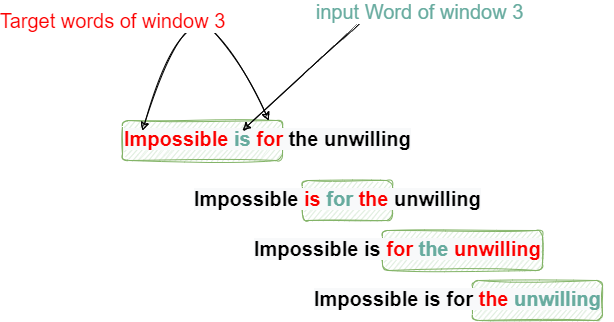

The diagram above was exported from draw.io. Its source (the exported page's mxGraphModel, read from the mxfile embedded in the PNG):
<mxGraphModel dx="782" dy="411" grid="1" gridSize="10" guides="1" tooltips="1" connect="1" arrows="1" fold="1" page="1" pageScale="1" pageWidth="827" pageHeight="1169" math="0" shadow="0">
  <root>
    <mxCell id="f7XjZ043AD-ejFIX7ceD-0" />
    <mxCell id="f7XjZ043AD-ejFIX7ceD-1" parent="f7XjZ043AD-ejFIX7ceD-0" />
    <mxCell id="f7XjZ043AD-ejFIX7ceD-2" value="" style="rounded=1;whiteSpace=wrap;html=1;fontSize=20;fillColor=#d5e8d4;strokeColor=#82b366;sketch=1;" vertex="1" parent="f7XjZ043AD-ejFIX7ceD-1">
      <mxGeometry x="650" y="380" width="130" height="40" as="geometry" />
    </mxCell>
    <mxCell id="f7XjZ043AD-ejFIX7ceD-3" value="" style="rounded=1;whiteSpace=wrap;html=1;fontSize=20;fillColor=#d5e8d4;strokeColor=#82b366;sketch=1;" vertex="1" parent="f7XjZ043AD-ejFIX7ceD-1">
      <mxGeometry x="480" y="280" width="90" height="40" as="geometry" />
    </mxCell>
    <mxCell id="f7XjZ043AD-ejFIX7ceD-4" value="" style="rounded=1;whiteSpace=wrap;html=1;fontSize=20;fillColor=#d5e8d4;strokeColor=#82b366;sketch=1;" vertex="1" parent="f7XjZ043AD-ejFIX7ceD-1">
      <mxGeometry x="300" y="220" width="160" height="40" as="geometry" />
    </mxCell>
    <mxCell id="f7XjZ043AD-ejFIX7ceD-5" value="&lt;span style=&quot;font-family: Helvetica; font-size: 20px; font-style: normal; font-variant-ligatures: normal; font-variant-caps: normal; font-weight: 700; letter-spacing: normal; orphans: 2; text-align: center; text-indent: 0px; text-transform: none; widows: 2; word-spacing: 0px; -webkit-text-stroke-width: 0px; background-color: rgb(248, 249, 250); text-decoration-thickness: initial; text-decoration-style: initial; text-decoration-color: initial; float: none; line-height: 1.1; display: inline !important;&quot;&gt;&lt;font color=&quot;#fc0000&quot;&gt;Impossible &lt;/font&gt;&lt;/span&gt;&lt;span style=&quot;font-family: Helvetica; font-size: 20px; font-style: normal; font-variant-ligatures: normal; font-variant-caps: normal; font-weight: 700; letter-spacing: normal; orphans: 2; text-align: center; text-indent: 0px; text-transform: none; widows: 2; word-spacing: 0px; -webkit-text-stroke-width: 0px; background-color: rgb(248, 249, 250); text-decoration-thickness: initial; text-decoration-style: initial; text-decoration-color: initial; float: none; line-height: 1.1; display: inline !important;&quot;&gt;&lt;font color=&quot;#67ab9f&quot;&gt;is &lt;/font&gt;&lt;/span&gt;&lt;span style=&quot;font-family: Helvetica; font-size: 20px; font-style: normal; font-variant-ligatures: normal; font-variant-caps: normal; font-weight: 700; letter-spacing: normal; orphans: 2; text-align: center; text-indent: 0px; text-transform: none; widows: 2; word-spacing: 0px; -webkit-text-stroke-width: 0px; background-color: rgb(248, 249, 250); text-decoration-thickness: initial; text-decoration-style: initial; text-decoration-color: initial; float: none; display: inline !important;&quot;&gt;&lt;font color=&quot;#fc0000&quot;&gt;for &lt;/font&gt;&lt;/span&gt;&lt;span style=&quot;color: rgb(0, 0, 0); font-family: Helvetica; font-size: 20px; font-style: normal; font-variant-ligatures: normal; font-variant-caps: normal; font-weight: 700; letter-spacing: normal; orphans: 2; text-align: center; text-indent: 0px; text-transform: none; widows: 2; word-spacing: 0px; -webkit-text-stroke-width: 0px; background-color: rgb(248, 249, 250); text-decoration-thickness: initial; text-decoration-style: initial; text-decoration-color: initial; float: none; display: inline !important;&quot;&gt;the unwilling&lt;/span&gt;" style="text;whiteSpace=wrap;html=1;fontSize=20;rounded=1;sketch=1;" vertex="1" parent="f7XjZ043AD-ejFIX7ceD-1">
      <mxGeometry x="300" y="220" width="310" height="40" as="geometry" />
    </mxCell>
    <mxCell id="f7XjZ043AD-ejFIX7ceD-6" value="&lt;span style=&quot;color: rgb(0, 0, 0); font-family: Helvetica; font-size: 20px; font-style: normal; font-variant-ligatures: normal; font-variant-caps: normal; font-weight: 700; letter-spacing: normal; orphans: 2; text-align: center; text-indent: 0px; text-transform: none; widows: 2; word-spacing: 0px; -webkit-text-stroke-width: 0px; background-color: rgb(248, 249, 250); text-decoration-thickness: initial; text-decoration-style: initial; text-decoration-color: initial; float: none; display: inline !important;&quot;&gt;Impossible &lt;/span&gt;&lt;span style=&quot;font-family: Helvetica; font-size: 20px; font-style: normal; font-variant-ligatures: normal; font-variant-caps: normal; font-weight: 700; letter-spacing: normal; orphans: 2; text-align: center; text-indent: 0px; text-transform: none; widows: 2; word-spacing: 0px; -webkit-text-stroke-width: 0px; background-color: rgb(248, 249, 250); text-decoration-thickness: initial; text-decoration-style: initial; text-decoration-color: initial; float: none; display: inline !important;&quot;&gt;&lt;font color=&quot;#fc0000&quot;&gt;is &lt;/font&gt;&lt;/span&gt;&lt;span style=&quot;font-family: Helvetica; font-size: 20px; font-style: normal; font-variant-ligatures: normal; font-variant-caps: normal; font-weight: 700; letter-spacing: normal; orphans: 2; text-align: center; text-indent: 0px; text-transform: none; widows: 2; word-spacing: 0px; -webkit-text-stroke-width: 0px; background-color: rgb(248, 249, 250); text-decoration-thickness: initial; text-decoration-style: initial; text-decoration-color: initial; float: none; display: inline !important;&quot;&gt;&lt;font color=&quot;#67ab9f&quot;&gt;for &lt;/font&gt;&lt;/span&gt;&lt;span style=&quot;font-family: Helvetica; font-size: 20px; font-style: normal; font-variant-ligatures: normal; font-variant-caps: normal; font-weight: 700; letter-spacing: normal; orphans: 2; text-align: center; text-indent: 0px; text-transform: none; widows: 2; word-spacing: 0px; -webkit-text-stroke-width: 0px; background-color: rgb(248, 249, 250); text-decoration-thickness: initial; text-decoration-style: initial; text-decoration-color: initial; float: none; display: inline !important;&quot;&gt;&lt;font color=&quot;#fc0000&quot;&gt;the &lt;/font&gt;&lt;/span&gt;&lt;span style=&quot;color: rgb(0, 0, 0); font-family: Helvetica; font-size: 20px; font-style: normal; font-variant-ligatures: normal; font-variant-caps: normal; font-weight: 700; letter-spacing: normal; orphans: 2; text-align: center; text-indent: 0px; text-transform: none; widows: 2; word-spacing: 0px; -webkit-text-stroke-width: 0px; background-color: rgb(248, 249, 250); text-decoration-thickness: initial; text-decoration-style: initial; text-decoration-color: initial; float: none; display: inline !important;&quot;&gt;unwilling&lt;/span&gt;" style="text;whiteSpace=wrap;html=1;fontSize=20;rounded=1;sketch=1;" vertex="1" parent="f7XjZ043AD-ejFIX7ceD-1">
      <mxGeometry x="370" y="280" width="310" height="40" as="geometry" />
    </mxCell>
    <mxCell id="f7XjZ043AD-ejFIX7ceD-7" value="" style="rounded=1;whiteSpace=wrap;html=1;fontSize=20;fillColor=#d5e8d4;strokeColor=#82b366;sketch=1;" vertex="1" parent="f7XjZ043AD-ejFIX7ceD-1">
      <mxGeometry x="560" y="330" width="160" height="40" as="geometry" />
    </mxCell>
    <mxCell id="f7XjZ043AD-ejFIX7ceD-8" value="&lt;span style=&quot;color: rgb(0, 0, 0); font-family: Helvetica; font-size: 20px; font-style: normal; font-variant-ligatures: normal; font-variant-caps: normal; font-weight: 700; letter-spacing: normal; orphans: 2; text-align: center; text-indent: 0px; text-transform: none; widows: 2; word-spacing: 0px; -webkit-text-stroke-width: 0px; background-color: rgb(248, 249, 250); text-decoration-thickness: initial; text-decoration-style: initial; text-decoration-color: initial; float: none; display: inline !important;&quot;&gt;Impossible is &lt;/span&gt;&lt;span style=&quot;font-family: Helvetica; font-size: 20px; font-style: normal; font-variant-ligatures: normal; font-variant-caps: normal; font-weight: 700; letter-spacing: normal; orphans: 2; text-align: center; text-indent: 0px; text-transform: none; widows: 2; word-spacing: 0px; -webkit-text-stroke-width: 0px; background-color: rgb(248, 249, 250); text-decoration-thickness: initial; text-decoration-style: initial; text-decoration-color: initial; float: none; display: inline !important;&quot;&gt;&lt;font color=&quot;#fc0000&quot;&gt;for &lt;/font&gt;&lt;/span&gt;&lt;span style=&quot;font-family: Helvetica; font-size: 20px; font-style: normal; font-variant-ligatures: normal; font-variant-caps: normal; font-weight: 700; letter-spacing: normal; orphans: 2; text-align: center; text-indent: 0px; text-transform: none; widows: 2; word-spacing: 0px; -webkit-text-stroke-width: 0px; background-color: rgb(248, 249, 250); text-decoration-thickness: initial; text-decoration-style: initial; text-decoration-color: initial; float: none; display: inline !important;&quot;&gt;&lt;font color=&quot;#67ab9f&quot;&gt;the &lt;/font&gt;&lt;/span&gt;&lt;span style=&quot;font-family: Helvetica; font-size: 20px; font-style: normal; font-variant-ligatures: normal; font-variant-caps: normal; font-weight: 700; letter-spacing: normal; orphans: 2; text-align: center; text-indent: 0px; text-transform: none; widows: 2; word-spacing: 0px; -webkit-text-stroke-width: 0px; background-color: rgb(248, 249, 250); text-decoration-thickness: initial; text-decoration-style: initial; text-decoration-color: initial; float: none; display: inline !important;&quot;&gt;&lt;font color=&quot;#fc0000&quot;&gt;unwilling&lt;/font&gt;&lt;/span&gt;" style="text;whiteSpace=wrap;html=1;fontSize=20;rounded=1;sketch=1;" vertex="1" parent="f7XjZ043AD-ejFIX7ceD-1">
      <mxGeometry x="430" y="330" width="310" height="40" as="geometry" />
    </mxCell>
    <mxCell id="f7XjZ043AD-ejFIX7ceD-9" value="&lt;span style=&quot;color: rgb(0, 0, 0); font-family: Helvetica; font-size: 20px; font-style: normal; font-variant-ligatures: normal; font-variant-caps: normal; font-weight: 700; letter-spacing: normal; orphans: 2; text-align: center; text-indent: 0px; text-transform: none; widows: 2; word-spacing: 0px; -webkit-text-stroke-width: 0px; background-color: rgb(248, 249, 250); text-decoration-thickness: initial; text-decoration-style: initial; text-decoration-color: initial; float: none; display: inline !important;&quot;&gt;Impossible is for &lt;/span&gt;&lt;span style=&quot;font-family: Helvetica; font-size: 20px; font-style: normal; font-variant-ligatures: normal; font-variant-caps: normal; font-weight: 700; letter-spacing: normal; orphans: 2; text-align: center; text-indent: 0px; text-transform: none; widows: 2; word-spacing: 0px; -webkit-text-stroke-width: 0px; background-color: rgb(248, 249, 250); text-decoration-thickness: initial; text-decoration-style: initial; text-decoration-color: initial; float: none; display: inline !important;&quot;&gt;&lt;font color=&quot;#fc0000&quot;&gt;the&lt;/font&gt;&lt;font color=&quot;#67ab9f&quot;&gt; &lt;/font&gt;&lt;/span&gt;&lt;span style=&quot;font-family: Helvetica; font-size: 20px; font-style: normal; font-variant-ligatures: normal; font-variant-caps: normal; font-weight: 700; letter-spacing: normal; orphans: 2; text-align: center; text-indent: 0px; text-transform: none; widows: 2; word-spacing: 0px; -webkit-text-stroke-width: 0px; background-color: rgb(248, 249, 250); text-decoration-thickness: initial; text-decoration-style: initial; text-decoration-color: initial; float: none; display: inline !important;&quot;&gt;&lt;font color=&quot;#67ab9f&quot;&gt;unwilling&lt;/font&gt;&lt;/span&gt;" style="text;whiteSpace=wrap;html=1;fontSize=20;rounded=1;sketch=1;" vertex="1" parent="f7XjZ043AD-ejFIX7ceD-1">
      <mxGeometry x="490" y="380" width="300" height="40" as="geometry" />
    </mxCell>
    <mxCell id="f7XjZ043AD-ejFIX7ceD-10" value="" style="endArrow=classic;startArrow=classic;html=1;rounded=1;sketch=1;fontSize=20;curved=1;" edge="1" parent="f7XjZ043AD-ejFIX7ceD-1" target="f7XjZ043AD-ejFIX7ceD-5">
      <mxGeometry width="50" height="50" relative="1" as="geometry">
        <mxPoint x="320" y="230" as="sourcePoint" />
        <mxPoint x="430" y="90" as="targetPoint" />
        <Array as="points">
          <mxPoint x="360" y="100" />
          <mxPoint x="420" y="160" />
        </Array>
      </mxGeometry>
    </mxCell>
    <mxCell id="f7XjZ043AD-ejFIX7ceD-11" value="Target words of window 3" style="edgeLabel;html=1;align=center;verticalAlign=middle;resizable=0;points=[];fontSize=20;fontColor=#FC0000;" vertex="1" connectable="0" parent="f7XjZ043AD-ejFIX7ceD-10">
      <mxGeometry x="0.1722" y="-7" relative="1" as="geometry">
        <mxPoint x="-88" y="-8" as="offset" />
      </mxGeometry>
    </mxCell>
    <mxCell id="f7XjZ043AD-ejFIX7ceD-12" value="" style="endArrow=classic;html=1;rounded=1;sketch=1;fontSize=20;fontColor=#FC0000;curved=1;entryX=0.387;entryY=0.25;entryDx=0;entryDy=0;entryPerimeter=0;" edge="1" parent="f7XjZ043AD-ejFIX7ceD-1" target="f7XjZ043AD-ejFIX7ceD-5">
      <mxGeometry width="50" height="50" relative="1" as="geometry">
        <mxPoint x="540" y="120" as="sourcePoint" />
        <mxPoint x="590" y="290" as="targetPoint" />
      </mxGeometry>
    </mxCell>
    <mxCell id="f7XjZ043AD-ejFIX7ceD-13" value="&lt;font color=&quot;#67ab9f&quot;&gt;input Word of window 3&lt;/font&gt;" style="edgeLabel;html=1;align=center;verticalAlign=middle;resizable=0;points=[];fontSize=20;fontColor=#FC0000;" vertex="1" connectable="0" parent="f7XjZ043AD-ejFIX7ceD-1">
      <mxGeometry x="609.9972714626775" y="109.99676639928913" as="geometry">
        <mxPoint x="-13" y="1" as="offset" />
      </mxGeometry>
    </mxCell>
  </root>
</mxGraphModel>